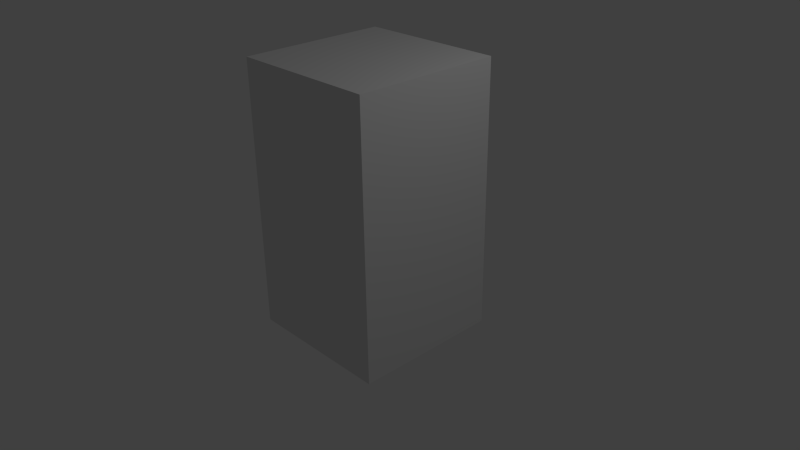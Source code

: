 # Source: box.blend  (saved by Blender 2.76.0; exported with 4.5.12 LTS)
import bpy
from mathutils import Matrix  # noqa: F401  (used for matrix-valued properties, if any)

bpy.ops.wm.read_factory_settings(use_empty=True)
scene = bpy.context.scene
scene.name = 'Scene'

# ---- collections
col_collection_1 = bpy.data.collections.new('Collection 1'); scene.collection.children.link(col_collection_1)
col_collection_3 = bpy.data.collections.new('Collection 3'); scene.collection.children.link(col_collection_3)

# ---- materials (node trees are filled in below, after node groups)
mat_material = bpy.data.materials.new('Material')
mat_material.alpha_threshold = 0.0
mat_material.use_transparent_shadow = False
mat_material.roughness = 0.5
mat_material.line_color = (0.0, 0.0, 0.0, 1.0)

# ---- material node trees

# ---- world
world_world = bpy.data.worlds.new('World'); scene.world = world_world
world_world.color = (0.05088, 0.05088, 0.05088)
world_world.use_sun_shadow = False
world_world.sun_shadow_jitter_overblur = 0.0
world_world.cycles.sampling_method = 'MANUAL'
world_world.cycles.sample_map_resolution = 256

# ---- cameras
cam_camera = bpy.data.cameras.new('Camera')
cam_camera.clip_end = 100.0
cam_camera.lens = 35.0
cam_camera.sensor_width = 32.0
cam_camera.sensor_height = 18.0
cam_camera.ortho_scale = 7.314
cam_camera.dof.focus_distance = 0.0
cam_camera.dof.aperture_fstop = 128.0

# ---- lights
light_lamp = bpy.data.lights.new('Lamp', 'POINT')
light_lamp.transmission_factor = 0.0
light_lamp.cutoff_distance = 30.0
light_lamp.energy = 100.0
light_lamp.shadow_buffer_clip_start = 1.001
light_lamp.shadow_soft_size = 0.1
light_lamp.shadow_maximum_resolution = 0.006
light_lamp.use_absolute_resolution = True
light_lamp.cycles.use_multiple_importance_sampling = False

# ---- meshes
me_cube = bpy.data.meshes.new('Cube')
me_cube.from_pydata([(1.0, 1.0, -1.0), (1.0, -1.0, -1.0), (-1.0, -1.0, -1.0), (-1.0, 1.0, -1.0), (1.0, 1.0, 2.592), (1.0, -1.0, 2.592), (-1.0, -1.0, 2.592), (-1.0, 1.0, 2.592), (1.0, 0.7143, -1.0), (1.0, 0.4286, -1.0), (1.0, 0.1429, -1.0), (1.0, -0.1429, -1.0), (1.0, -0.4286, -1.0), (1.0, -0.7143, -1.0), (0.7143, 1.0, -1.0), (0.4286, 1.0, -1.0), (0.1429, 1.0, -1.0), (-0.1429, 1.0, -1.0), (-0.4286, 1.0, -1.0), (-0.7143, 1.0, -1.0), (1.0, 1.0, -0.4868), (1.0, 1.0, 0.02638), (1.0, 1.0, 0.5396), (1.0, 1.0, 1.053), (1.0, 1.0, 1.566), (1.0, 1.0, 2.079), (0.7143, -1.0, -1.0), (0.4286, -1.0, -1.0), (0.1429, -1.0, -1.0), (-0.1429, -1.0, -1.0), (-0.4286, -1.0, -1.0), (-0.7143, -1.0, -1.0), (1.0, -1.0, -0.4868), (1.0, -1.0, 0.02638), (1.0, -1.0, 0.5396), (1.0, -1.0, 1.053), (1.0, -1.0, 1.566), (1.0, -1.0, 2.079), (-1.0, -0.7143, -1.0), (-1.0, -0.4286, -1.0), (-1.0, -0.1429, -1.0), (-1.0, 0.1429, -1.0), (-1.0, 0.4286, -1.0), (-1.0, 0.7143, -1.0), (-1.0, -1.0, -0.4868), (-1.0, -1.0, 0.02638), (-1.0, -1.0, 0.5396), (-1.0, -1.0, 1.053), (-1.0, -1.0, 1.566), (-1.0, -1.0, 2.079), (-1.0, 1.0, -0.4868), (-1.0, 1.0, 0.02638), (-1.0, 1.0, 0.5396), (-1.0, 1.0, 1.053), (-1.0, 1.0, 1.566), (-1.0, 1.0, 2.079), (1.0, 0.7143, 2.592), (1.0, 0.4286, 2.592), (1.0, 0.1429, 2.592), (1.0, -0.1429, 2.592), (1.0, -0.4286, 2.592), (1.0, -0.7143, 2.592), (0.7143, 1.0, 2.592), (0.4286, 1.0, 2.592), (0.1429, 1.0, 2.592), (-0.1429, 1.0, 2.592), (-0.4286, 1.0, 2.592), (-0.7143, 1.0, 2.592), (0.7143, -1.0, 2.592), (0.4286, -1.0, 2.592), (0.1429, -1.0, 2.592), (-0.1429, -1.0, 2.592), (-0.4286, -1.0, 2.592), (-0.7143, -1.0, 2.592), (-1.0, -0.7143, 2.592), (-1.0, -0.4286, 2.592), (-1.0, -0.1429, 2.592), (-1.0, 0.1429, 2.592), (-1.0, 0.4286, 2.592), (-1.0, 0.7143, 2.592), (0.7143, 1.0, 2.079), (0.4286, 1.0, 2.079), (0.1429, 1.0, 2.079), (-0.1429, 1.0, 2.079), (-0.4286, 1.0, 2.079), (-0.7143, 1.0, 2.079), (0.7143, 1.0, 1.566), (0.4286, 1.0, 1.566), (0.1429, 1.0, 1.566), (-0.1429, 1.0, 1.566), (-0.4286, 1.0, 1.566), (-0.7143, 1.0, 1.566), (0.7143, 1.0, 1.053), (0.4286, 1.0, 1.053), (0.1429, 1.0, 1.053), (-0.1429, 1.0, 1.053), (-0.4286, 1.0, 1.053), (-0.7143, 1.0, 1.053), (0.7143, 1.0, 0.5396), (0.4286, 1.0, 0.5396), (0.1429, 1.0, 0.5396), (-0.1429, 1.0, 0.5396), (-0.4286, 1.0, 0.5396), (-0.7143, 1.0, 0.5396), (0.7143, 1.0, 0.02638), (0.4286, 1.0, 0.02638), (0.1429, 1.0, 0.02638), (-0.1429, 1.0, 0.02638), (-0.4286, 1.0, 0.02638), (-0.7143, 1.0, 0.02638), (0.7143, 1.0, -0.4868), (0.4286, 1.0, -0.4868), (0.1429, 1.0, -0.4868), (-0.1429, 1.0, -0.4868), (-0.4286, 1.0, -0.4868), (-0.7143, 1.0, -0.4868), (-1.0, -0.7143, -0.4868), (-1.0, -0.4286, -0.4868), (-1.0, -0.1429, -0.4868), (-1.0, 0.1429, -0.4868), (-1.0, 0.4286, -0.4868), (-1.0, 0.7143, -0.4868), (-1.0, -0.7143, 0.02638), (-1.0, -0.4286, 0.02638), (-1.0, -0.1429, 0.02638), (-1.0, 0.1429, 0.02638), (-1.0, 0.4286, 0.02638), (-1.0, 0.7143, 0.02638), (-1.0, -0.7143, 0.5396), (-1.0, -0.4286, 0.5396), (-1.0, -0.1429, 0.5396), (-1.0, 0.1429, 0.5396), (-1.0, 0.4286, 0.5396), (-1.0, 0.7143, 0.5396), (-1.0, -0.7143, 1.053), (-1.0, -0.4286, 1.053), (-1.0, -0.1429, 1.053), (-1.0, 0.1429, 1.053), (-1.0, 0.4286, 1.053), (-1.0, 0.7143, 1.053), (-1.0, -0.7143, 1.566), (-1.0, -0.4286, 1.566), (-1.0, -0.1429, 1.566), (-1.0, 0.1429, 1.566), (-1.0, 0.4286, 1.566), (-1.0, 0.7143, 1.566), (-1.0, -0.7143, 2.079), (-1.0, -0.4286, 2.079), (-1.0, -0.1429, 2.079), (-1.0, 0.1429, 2.079), (-1.0, 0.4286, 2.079), (-1.0, 0.7143, 2.079), (0.7143, -1.0, -0.4868), (0.4286, -1.0, -0.4868), (0.1429, -1.0, -0.4868), (-0.1429, -1.0, -0.4868), (-0.4286, -1.0, -0.4868), (-0.7143, -1.0, -0.4868), (0.7143, -1.0, 0.02638), (0.4286, -1.0, 0.02638), (0.1429, -1.0, 0.02638), (-0.1429, -1.0, 0.02638), (-0.4286, -1.0, 0.02638), (-0.7143, -1.0, 0.02638), (0.7143, -1.0, 0.5396), (0.4286, -1.0, 0.5396), (0.1429, -1.0, 0.5396), (-0.1429, -1.0, 0.5396), (-0.4286, -1.0, 0.5396), (-0.7143, -1.0, 0.5396), (0.7143, -1.0, 1.053), (0.4286, -1.0, 1.053), (0.1429, -1.0, 1.053), (-0.1429, -1.0, 1.053), (-0.4286, -1.0, 1.053), (-0.7143, -1.0, 1.053), (0.7143, -1.0, 1.566), (0.4286, -1.0, 1.566), (0.1429, -1.0, 1.566), (-0.1429, -1.0, 1.566), (-0.4286, -1.0, 1.566), (-0.7143, -1.0, 1.566), (0.7143, -1.0, 2.079), (0.4286, -1.0, 2.079), (0.1429, -1.0, 2.079), (-0.1429, -1.0, 2.079), (-0.4286, -1.0, 2.079), (-0.7143, -1.0, 2.079), (1.0, 0.7143, -0.4868), (1.0, 0.4286, -0.4868), (1.0, 0.1429, -0.4868), (1.0, -0.1429, -0.4868), (1.0, -0.4286, -0.4868), (1.0, -0.7143, -0.4868), (1.0, 0.7143, 0.02638), (1.0, 0.4286, 0.02638), (1.0, 0.1429, 0.02638), (1.0, -0.1429, 0.02638), (1.0, -0.4286, 0.02638), (1.0, -0.7143, 0.02638), (1.0, 0.7143, 0.5396), (1.0, 0.4286, 0.5396), (1.0, 0.1429, 0.5396), (1.0, -0.1429, 0.5396), (1.0, -0.4286, 0.5396), (1.0, -0.7143, 0.5396), (1.0, 0.7143, 1.053), (1.0, 0.4286, 1.053), (1.0, 0.1429, 1.053), (1.0, -0.1429, 1.053), (1.0, -0.4286, 1.053), (1.0, -0.7143, 1.053), (1.0, 0.7143, 1.566), (1.0, 0.4286, 1.566), (1.0, 0.1429, 1.566), (1.0, -0.1429, 1.566), (1.0, -0.4286, 1.566), (1.0, -0.7143, 1.566), (1.0, 0.7143, 2.079), (1.0, 0.4286, 2.079), (1.0, 0.1429, 2.079), (1.0, -0.1429, 2.079), (1.0, -0.4286, 2.079), (1.0, -0.7143, 2.079), (0.7143, 0.7143, 2.592), (0.7143, 0.4286, 2.592), (0.7143, 0.1429, 2.592), (0.7143, -0.1429, 2.592), (0.7143, -0.4286, 2.592), (0.7143, -0.7143, 2.592), (0.4286, 0.7143, 2.592), (0.4286, 0.4286, 2.592), (0.4286, 0.1429, 2.592), (0.4286, -0.1429, 2.592), (0.4286, -0.4286, 2.592), (0.4286, -0.7143, 2.592), (0.1429, 0.7143, 2.592), (0.1429, 0.4286, 2.592), (0.1429, 0.1429, 2.592), (0.1429, -0.1429, 2.592), (0.1429, -0.4286, 2.592), (0.1429, -0.7143, 2.592), (-0.1429, 0.7143, 2.592), (-0.1429, 0.4286, 2.592), (-0.1429, 0.1429, 2.592), (-0.1429, -0.1429, 2.592), (-0.1429, -0.4286, 2.592), (-0.1429, -0.7143, 2.592), (-0.4286, 0.7143, 2.592), (-0.4286, 0.4286, 2.592), (-0.4286, 0.1429, 2.592), (-0.4286, -0.1429, 2.592), (-0.4286, -0.4286, 2.592), (-0.4286, -0.7143, 2.592), (-0.7143, 0.7143, 2.592), (-0.7143, 0.4286, 2.592), (-0.7143, 0.1429, 2.592), (-0.7143, -0.1429, 2.592), (-0.7143, -0.4286, 2.592), (-0.7143, -0.7143, 2.592), (0.7143, 0.7143, -1.0), (0.4286, 0.7143, -1.0), (0.1429, 0.7143, -1.0), (-0.1429, 0.7143, -1.0), (-0.4286, 0.7143, -1.0), (-0.7143, 0.7143, -1.0), (0.7143, 0.4286, -1.0), (0.4286, 0.4286, -1.0), (0.1429, 0.4286, -1.0), (-0.1429, 0.4286, -1.0), (-0.4286, 0.4286, -1.0), (-0.7143, 0.4286, -1.0), (0.7143, 0.1429, -1.0), (0.4286, 0.1429, -1.0), (0.1429, 0.1429, -1.0), (-0.1429, 0.1429, -1.0), (-0.4286, 0.1429, -1.0), (-0.7143, 0.1429, -1.0), (0.7143, -0.1429, -1.0), (0.4286, -0.1429, -1.0), (0.1429, -0.1429, -1.0), (-0.1429, -0.1429, -1.0), (-0.4286, -0.1429, -1.0), (-0.7143, -0.1429, -1.0), (0.7143, -0.4286, -1.0), (0.4286, -0.4286, -1.0), (0.1429, -0.4286, -1.0), (-0.1429, -0.4286, -1.0), (-0.4286, -0.4286, -1.0), (-0.7143, -0.4286, -1.0), (0.7143, -0.7143, -1.0), (0.4286, -0.7143, -1.0), (0.1429, -0.7143, -1.0), (-0.1429, -0.7143, -1.0), (-0.4286, -0.7143, -1.0), (-0.7143, -0.7143, -1.0)], [], [(31, 2, 38), (74, 6, 73), (61, 5, 37), (73, 6, 49), (79, 7, 55), (19, 3, 50), (67, 85, 55), (91, 54, 55), (97, 53, 54), (97, 103, 52), (103, 109, 51), (115, 50, 51), (25, 80, 62), (80, 81, 63), (81, 82, 64), (82, 83, 65), (83, 84, 66), (84, 85, 67), (24, 86, 80), (86, 87, 81), (87, 88, 82), (88, 89, 83), (89, 90, 84), (90, 91, 85), (23, 92, 86), (92, 93, 87), (93, 94, 88), (94, 95, 89), (95, 96, 90), (96, 97, 91), (22, 98, 92), (98, 99, 93), (99, 100, 94), (100, 101, 95), (95, 101, 102), (102, 103, 97), (21, 104, 98), (104, 105, 99), (105, 106, 100), (106, 107, 101), (107, 108, 102), (108, 109, 103), (20, 110, 104), (110, 111, 105), (105, 111, 112), (112, 113, 107), (113, 114, 108), (114, 115, 109), (0, 14, 110), (14, 15, 111), (15, 16, 112), (16, 17, 113), (17, 18, 114), (114, 18, 19), (121, 50, 3), (127, 51, 50), (133, 52, 51), (139, 53, 52), (145, 54, 53), (151, 55, 54), (44, 116, 38), (116, 117, 39), (117, 118, 40), (118, 119, 41), (119, 120, 42), (120, 121, 43), (44, 45, 122), (116, 122, 123), (123, 124, 118), (124, 125, 119), (119, 125, 126), (126, 127, 121), (46, 128, 122), (128, 129, 123), (129, 130, 124), (130, 131, 125), (131, 132, 126), (132, 133, 127), (47, 134, 128), (134, 135, 129), (135, 136, 130), (136, 137, 131), (137, 138, 132), (138, 139, 133), (48, 140, 134), (140, 141, 135), (141, 142, 136), (142, 143, 137), (143, 144, 138), (138, 144, 145), (49, 146, 140), (146, 147, 141), (147, 148, 142), (148, 149, 143), (149, 150, 144), (144, 150, 151), (6, 74, 146), (74, 75, 147), (75, 76, 148), (76, 77, 149), (77, 78, 150), (78, 79, 151), (157, 44, 2), (163, 45, 44), (169, 46, 45), (175, 47, 46), (181, 48, 47), (187, 49, 48), (32, 152, 26), (152, 153, 27), (153, 154, 28), (154, 155, 29), (155, 156, 30), (156, 157, 31), (33, 158, 152), (158, 159, 153), (159, 160, 154), (160, 161, 155), (161, 162, 156), (162, 163, 157), (34, 164, 158), (164, 165, 159), (165, 166, 160), (166, 167, 161), (167, 168, 162), (168, 169, 163), (35, 170, 164), (170, 171, 165), (171, 172, 166), (172, 173, 167), (173, 174, 168), (174, 175, 169), (36, 176, 170), (176, 177, 171), (177, 178, 172), (178, 179, 173), (179, 180, 174), (180, 181, 175), (37, 182, 176), (182, 183, 177), (183, 184, 178), (184, 185, 179), (185, 186, 180), (186, 187, 181), (5, 68, 182), (68, 69, 183), (69, 70, 184), (70, 71, 185), (71, 72, 186), (72, 73, 187), (193, 32, 1), (199, 33, 32), (205, 34, 33), (211, 35, 34), (217, 36, 35), (223, 37, 36), (20, 188, 8), (188, 189, 9), (189, 190, 10), (190, 191, 11), (191, 192, 12), (192, 193, 13), (21, 194, 188), (194, 195, 189), (195, 196, 190), (196, 197, 191), (197, 198, 192), (198, 199, 193), (22, 200, 194), (200, 201, 195), (201, 202, 196), (202, 203, 197), (203, 204, 198), (204, 205, 199), (23, 206, 200), (206, 207, 201), (207, 208, 202), (208, 209, 203), (209, 210, 204), (210, 211, 205), (24, 212, 206), (212, 213, 207), (213, 214, 208), (214, 215, 209), (215, 216, 210), (216, 217, 211), (25, 218, 212), (218, 219, 213), (219, 220, 214), (220, 221, 215), (221, 222, 216), (222, 223, 217), (4, 56, 218), (56, 57, 219), (57, 58, 220), (58, 59, 221), (59, 60, 222), (60, 61, 223), (229, 68, 5), (235, 69, 68), (241, 70, 69), (247, 71, 70), (247, 253, 72), (253, 259, 73), (62, 224, 56), (224, 225, 57), (225, 226, 58), (226, 227, 59), (227, 228, 60), (228, 229, 61), (63, 230, 224), (230, 231, 225), (231, 232, 226), (232, 233, 227), (233, 234, 228), (234, 235, 229), (64, 236, 230), (236, 237, 231), (237, 238, 232), (232, 238, 239), (239, 240, 234), (240, 241, 235), (64, 65, 242), (236, 242, 243), (243, 244, 238), (244, 245, 239), (245, 246, 240), (246, 247, 241), (66, 248, 242), (248, 249, 243), (249, 250, 244), (250, 251, 245), (251, 252, 246), (252, 253, 247), (67, 254, 248), (254, 255, 249), (255, 256, 250), (250, 256, 257), (251, 257, 258), (252, 258, 259), (67, 7, 79), (254, 79, 78), (255, 78, 77), (256, 77, 76), (257, 76, 75), (258, 75, 74), (19, 265, 43), (265, 271, 42), (277, 41, 42), (283, 40, 41), (283, 289, 39), (295, 38, 39), (0, 8, 260), (260, 261, 15), (15, 261, 262), (16, 262, 263), (263, 264, 18), (264, 265, 19), (9, 266, 260), (260, 266, 267), (267, 268, 262), (268, 269, 263), (269, 270, 264), (264, 270, 271), (10, 272, 266), (272, 273, 267), (273, 274, 268), (274, 275, 269), (275, 276, 270), (276, 277, 271), (11, 278, 272), (278, 279, 273), (273, 279, 280), (280, 281, 275), (275, 281, 282), (276, 282, 283), (12, 284, 278), (284, 285, 279), (285, 286, 280), (286, 287, 281), (287, 288, 282), (288, 289, 283), (12, 13, 290), (284, 290, 291), (291, 292, 286), (292, 293, 287), (293, 294, 288), (294, 295, 289), (1, 26, 290), (290, 26, 27), (27, 28, 292), (28, 29, 293), (29, 30, 294), (30, 31, 295), (295, 31, 38), (259, 74, 73), (223, 61, 37), (187, 73, 49), (151, 79, 55), (115, 19, 50), (7, 67, 55), (85, 91, 55), (91, 97, 54), (53, 97, 52), (52, 103, 51), (109, 115, 51), (4, 25, 62), (62, 80, 63), (63, 81, 64), (64, 82, 65), (65, 83, 66), (66, 84, 67), (25, 24, 80), (80, 86, 81), (81, 87, 82), (82, 88, 83), (83, 89, 84), (84, 90, 85), (24, 23, 86), (86, 92, 87), (87, 93, 88), (88, 94, 89), (89, 95, 90), (90, 96, 91), (23, 22, 92), (92, 98, 93), (93, 99, 94), (94, 100, 95), (96, 95, 102), (96, 102, 97), (22, 21, 98), (98, 104, 99), (99, 105, 100), (100, 106, 101), (101, 107, 102), (102, 108, 103), (21, 20, 104), (104, 110, 105), (106, 105, 112), (106, 112, 107), (107, 113, 108), (108, 114, 109), (20, 0, 110), (110, 14, 111), (111, 15, 112), (112, 16, 113), (113, 17, 114), (115, 114, 19), (43, 121, 3), (121, 127, 50), (127, 133, 51), (133, 139, 52), (139, 145, 53), (145, 151, 54), (2, 44, 38), (38, 116, 39), (39, 117, 40), (40, 118, 41), (41, 119, 42), (42, 120, 43), (116, 44, 122), (117, 116, 123), (117, 123, 118), (118, 124, 119), (120, 119, 126), (120, 126, 121), (45, 46, 122), (122, 128, 123), (123, 129, 124), (124, 130, 125), (125, 131, 126), (126, 132, 127), (46, 47, 128), (128, 134, 129), (129, 135, 130), (130, 136, 131), (131, 137, 132), (132, 138, 133), (47, 48, 134), (134, 140, 135), (135, 141, 136), (136, 142, 137), (137, 143, 138), (139, 138, 145), (48, 49, 140), (140, 146, 141), (141, 147, 142), (142, 148, 143), (143, 149, 144), (145, 144, 151), (49, 6, 146), (146, 74, 147), (147, 75, 148), (148, 76, 149), (149, 77, 150), (150, 78, 151), (31, 157, 2), (157, 163, 44), (163, 169, 45), (169, 175, 46), (175, 181, 47), (181, 187, 48), (1, 32, 26), (26, 152, 27), (27, 153, 28), (28, 154, 29), (29, 155, 30), (30, 156, 31), (32, 33, 152), (152, 158, 153), (153, 159, 154), (154, 160, 155), (155, 161, 156), (156, 162, 157), (33, 34, 158), (158, 164, 159), (159, 165, 160), (160, 166, 161), (161, 167, 162), (162, 168, 163), (34, 35, 164), (164, 170, 165), (165, 171, 166), (166, 172, 167), (167, 173, 168), (168, 174, 169), (35, 36, 170), (170, 176, 171), (171, 177, 172), (172, 178, 173), (173, 179, 174), (174, 180, 175), (36, 37, 176), (176, 182, 177), (177, 183, 178), (178, 184, 179), (179, 185, 180), (180, 186, 181), (37, 5, 182), (182, 68, 183), (183, 69, 184), (184, 70, 185), (185, 71, 186), (186, 72, 187), (13, 193, 1), (193, 199, 32), (199, 205, 33), (205, 211, 34), (211, 217, 35), (217, 223, 36), (0, 20, 8), (8, 188, 9), (9, 189, 10), (10, 190, 11), (11, 191, 12), (12, 192, 13), (20, 21, 188), (188, 194, 189), (189, 195, 190), (190, 196, 191), (191, 197, 192), (192, 198, 193), (21, 22, 194), (194, 200, 195), (195, 201, 196), (196, 202, 197), (197, 203, 198), (198, 204, 199), (22, 23, 200), (200, 206, 201), (201, 207, 202), (202, 208, 203), (203, 209, 204), (204, 210, 205), (23, 24, 206), (206, 212, 207), (207, 213, 208), (208, 214, 209), (209, 215, 210), (210, 216, 211), (24, 25, 212), (212, 218, 213), (213, 219, 214), (214, 220, 215), (215, 221, 216), (216, 222, 217), (25, 4, 218), (218, 56, 219), (219, 57, 220), (220, 58, 221), (221, 59, 222), (222, 60, 223), (61, 229, 5), (229, 235, 68), (235, 241, 69), (241, 247, 70), (71, 247, 72), (72, 253, 73), (4, 62, 56), (56, 224, 57), (57, 225, 58), (58, 226, 59), (59, 227, 60), (60, 228, 61), (62, 63, 224), (224, 230, 225), (225, 231, 226), (226, 232, 227), (227, 233, 228), (228, 234, 229), (63, 64, 230), (230, 236, 231), (231, 237, 232), (233, 232, 239), (233, 239, 234), (234, 240, 235), (236, 64, 242), (237, 236, 243), (237, 243, 238), (238, 244, 239), (239, 245, 240), (240, 246, 241), (65, 66, 242), (242, 248, 243), (243, 249, 244), (244, 250, 245), (245, 251, 246), (246, 252, 247), (66, 67, 248), (248, 254, 249), (249, 255, 250), (251, 250, 257), (252, 251, 258), (253, 252, 259), (254, 67, 79), (255, 254, 78), (256, 255, 77), (257, 256, 76), (258, 257, 75), (259, 258, 74), (3, 19, 43), (43, 265, 42), (271, 277, 42), (277, 283, 41), (40, 283, 39), (289, 295, 39), (14, 0, 260), (14, 260, 15), (16, 15, 262), (17, 16, 263), (17, 263, 18), (18, 264, 19), (8, 9, 260), (261, 260, 267), (261, 267, 262), (262, 268, 263), (263, 269, 264), (265, 264, 271), (9, 10, 266), (266, 272, 267), (267, 273, 268), (268, 274, 269), (269, 275, 270), (270, 276, 271), (10, 11, 272), (272, 278, 273), (274, 273, 280), (274, 280, 275), (276, 275, 282), (277, 276, 283), (11, 12, 278), (278, 284, 279), (279, 285, 280), (280, 286, 281), (281, 287, 282), (282, 288, 283), (284, 12, 290), (285, 284, 291), (285, 291, 286), (286, 292, 287), (287, 293, 288), (288, 294, 289), (13, 1, 290), (291, 290, 27), (291, 27, 292), (292, 28, 293), (293, 29, 294), (294, 30, 295)])
me_cube.materials.append(mat_material)
me_cube.use_remesh_preserve_volume = False
me_cube.use_remesh_preserve_attributes = False
me_cube.use_mirror_vertex_groups = False
me_cube.update()
arm_armature = bpy.data.armatures.new('Armature')  # bones are not reproduced

# ---- objects
ob_cube = bpy.data.objects.new('Cube', me_cube)
ob_lamp = bpy.data.objects.new('Lamp', light_lamp)
ob_camera = bpy.data.objects.new('Camera', cam_camera)
ob_armature = bpy.data.objects.new('Armature', arm_armature)

# ---- transforms, parenting, visibility, modifiers, constraints
ob_cube.parent = ob_armature
ob_cube.matrix_parent_inverse = Matrix(((1.0, 0.0, 0.0, 0.0), (0.0, 1.0, 0.0, 0.0), (0.0, 0.0, 1.0, 0.941), (0.0, 0.0, 0.0, 1.0)))
ob_cube.location = (0.0, 0.0, 0.0)
ob_cube.lock_rotations_4d = False
ob_cube.empty_display_type = 'ARROWS'
ob_cube.lineart.crease_threshold = 0.0
_vg = ob_cube.vertex_groups.new(name='Bone')
for _i, _w in zip([0, 1, 2, 3, 8, 9, 10, 11, 12, 13, 14, 15, 16, 17, 18, 19, 20, 21, 22, 23, 24, 25, 26, 27, 28, 29, 30, 31, 32, 33, 34, 35, 36, 37, 38, 39, 40, 41, 42, 43, 44, 45, 46, 47, 48, 49, 50, 51, 52, 53, 54, 55, 80, 85, 86, 87, 88, 89, 90, 91, 92, 93, 94, 95, 96, 97, 98, 99, 100, 101, 102, 103, 104, 105, 106, 107, 108, 109, 110, 111, 112, 113, 114, 115, 116, 117, 118, 119, 120, 121, 122, 123, 124, 125, 126, 127, 128, 129, 130, 131, 132, 133, 134, 135, 136, 137, 138, 139, 140, 141, 142, 143, 144, 145, 146, 151, 152, 153, 154, 155, 156, 157, 158, 159, 160, 161, 162, 163, 164, 165, 166, 167, 168, 169, 170, 171, 172, 173, 174, 175, 176, 177, 178, 179, 180, 181, 182, 187, 188, 189, 190, 191, 192, 193, 194, 195, 196, 197, 198, 199, 200, 201, 202, 203, 204, 205, 206, 207, 208, 209, 210, 211, 212, 213, 214, 215, 216, 217, 218, 223, 260, 261, 262, 263, 264, 265, 266, 267, 268, 269, 270, 271, 272, 273, 274, 275, 276, 277, 278, 279, 280, 281, 282, 283, 284, 285, 286, 287, 288, 289, 290, 291, 292, 293, 294, 295], [0.91, 0.9097, 0.9102, 0.91, 0.9176, 0.9268, 0.9331, 0.9329, 0.9261, 0.9173, 0.9175, 0.9263, 0.9331, 0.9336, 0.9259, 0.9168, 0.8494, 0.6808, 0.313, 0.1393, 0.06157, 0.00682, 0.9172, 0.9261, 0.9329, 0.933, 0.9265, 0.9171, 0.8492, 0.6807, 0.313, 0.1393, 0.06157, 0.006896, 0.917, 0.9262, 0.9336, 0.933, 0.926, 0.9168, 0.849, 0.6801, 0.3128, 0.1392, 0.06155, 0.006868, 0.8492, 0.6804, 0.313, 0.1395, 0.06163, 0.006917, 0.004788, 0.004829, 0.05969, 0.05487, 0.05108, 0.05108, 0.05489, 0.05973, 0.1358, 0.1265, 0.1191, 0.1191, 0.1265, 0.1359, 0.3085, 0.2956, 0.2853, 0.2853, 0.2956, 0.3085, 0.6856, 0.6991, 0.71, 0.7099, 0.699, 0.6854, 0.8538, 0.8645, 0.8729, 0.8729, 0.8644, 0.8535, 0.8535, 0.8644, 0.8729, 0.8729, 0.8644, 0.8535, 0.6852, 0.6989, 0.7099, 0.7099, 0.699, 0.6854, 0.3084, 0.2956, 0.2852, 0.2853, 0.2956, 0.3085, 0.1357, 0.1265, 0.1191, 0.1191, 0.1265, 0.1359, 0.05968, 0.05486, 0.05107, 0.05108, 0.05489, 0.05974, 0.00484, 0.004845, 0.8537, 0.8644, 0.8728, 0.8728, 0.8644, 0.8535, 0.6855, 0.6991, 0.7099, 0.7099, 0.699, 0.6852, 0.3085, 0.2956, 0.2853, 0.2852, 0.2956, 0.3084, 0.1358, 0.1265, 0.1191, 0.1191, 0.1264, 0.1357, 0.05969, 0.05486, 0.05106, 0.05106, 0.05485, 0.05968, 0.004825, 0.004813, 0.8538, 0.8646, 0.873, 0.8729, 0.8644, 0.8537, 0.6856, 0.6991, 0.71, 0.71, 0.6991, 0.6855, 0.3085, 0.2956, 0.2853, 0.2853, 0.2956, 0.3085, 0.1358, 0.1265, 0.1191, 0.1191, 0.1265, 0.1358, 0.05969, 0.05487, 0.05107, 0.05107, 0.05487, 0.0597, 0.004782, 0.004838, 0.9329, 0.9453, 0.9531, 0.9531, 0.945, 0.9324, 0.9454, 0.9615, 0.9725, 0.9724, 0.9613, 0.945, 0.9531, 0.9725, 0.989, 0.989, 0.9724, 0.953, 0.953, 0.9724, 0.989, 0.989, 0.9725, 0.9532, 0.9451, 0.9613, 0.9724, 0.9724, 0.9614, 0.9452, 0.9327, 0.9451, 0.9529, 0.953, 0.9452, 0.9326]): _vg.add([_i], _w, 'REPLACE')
_vg = ob_cube.vertex_groups.new(name='Bone.001')
for _i, _w in zip([0, 1, 2, 3, 4, 5, 6, 7, 8, 9, 10, 11, 12, 13, 14, 15, 16, 17, 18, 19, 20, 21, 22, 23, 24, 25, 26, 27, 28, 29, 30, 31, 32, 33, 34, 35, 36, 37, 38, 39, 40, 41, 42, 43, 44, 45, 46, 47, 48, 49, 50, 51, 52, 53, 54, 55, 56, 57, 58, 59, 60, 61, 62, 63, 64, 65, 66, 67, 68, 69, 70, 71, 72, 73, 74, 75, 76, 77, 78, 79, 80, 81, 82, 83, 84, 85, 86, 87, 88, 89, 90, 91, 92, 93, 94, 95, 96, 97, 98, 99, 100, 101, 102, 103, 104, 105, 106, 107, 108, 109, 110, 111, 112, 113, 114, 115, 116, 117, 118, 119, 120, 121, 122, 123, 124, 125, 126, 127, 128, 129, 130, 131, 132, 133, 134, 135, 136, 137, 138, 139, 140, 141, 142, 143, 144, 145, 146, 147, 148, 149, 150, 151, 152, 153, 154, 155, 156, 157, 158, 159, 160, 161, 162, 163, 164, 165, 166, 167, 168, 169, 170, 171, 172, 173, 174, 175, 176, 177, 178, 179, 180, 181, 182, 183, 184, 185, 186, 187, 188, 189, 190, 191, 192, 193, 194, 195, 196, 197, 198, 199, 200, 201, 202, 203, 204, 205, 206, 207, 208, 209, 210, 211, 212, 213, 214, 215, 216, 217, 218, 219, 220, 221, 222, 223, 224, 225, 226, 227, 228, 229, 230, 231, 232, 233, 234, 235, 236, 237, 238, 239, 240, 241, 242, 243, 244, 245, 246, 247, 248, 249, 250, 251, 252, 253, 254, 255, 256, 257, 258, 259, 260, 261, 262, 263, 264, 265, 266, 267, 270, 271, 272, 277, 278, 283, 284, 285, 288, 289, 290, 291, 292, 293, 294, 295], [0.07347, 0.07368, 0.07333, 0.07345, 0.1258, 0.1272, 0.1266, 0.1261, 0.0673, 0.05989, 0.05482, 0.05497, 0.06049, 0.0676, 0.06744, 0.06034, 0.05479, 0.05443, 0.06061, 0.06798, 0.1227, 0.2586, 0.5498, 0.5526, 0.269, 0.1479, 0.06761, 0.06051, 0.05503, 0.05493, 0.06012, 0.06776, 0.1228, 0.2586, 0.5499, 0.5527, 0.2691, 0.1482, 0.06784, 0.06037, 0.05438, 0.05487, 0.06059, 0.06797, 0.123, 0.2591, 0.55, 0.5527, 0.2691, 0.1482, 0.1228, 0.2588, 0.5497, 0.5518, 0.2688, 0.148, 0.1288, 0.1188, 0.1027, 0.1027, 0.1191, 0.1294, 0.1289, 0.119, 0.1032, 0.1016, 0.1184, 0.1287, 0.1293, 0.1188, 0.1022, 0.1013, 0.1187, 0.1297, 0.1299, 0.1193, 0.1028, 0.1027, 0.1188, 0.1289, 0.1446, 0.1345, 0.1256, 0.1254, 0.1343, 0.1446, 0.2658, 0.2561, 0.2482, 0.2482, 0.256, 0.2657, 0.5605, 0.5822, 0.5996, 0.5995, 0.582, 0.5601, 0.5577, 0.5797, 0.5973, 0.5973, 0.5797, 0.5577, 0.2556, 0.2468, 0.2397, 0.2397, 0.2469, 0.2558, 0.1193, 0.111, 0.1044, 0.1044, 0.111, 0.1195, 0.1195, 0.1111, 0.1044, 0.1045, 0.1111, 0.1195, 0.2559, 0.247, 0.2398, 0.2398, 0.2469, 0.2558, 0.5579, 0.5798, 0.5973, 0.5973, 0.5797, 0.5577, 0.5605, 0.5823, 0.5996, 0.5995, 0.5821, 0.5601, 0.2659, 0.2562, 0.2483, 0.2483, 0.2561, 0.2657, 0.1449, 0.1346, 0.1257, 0.1256, 0.1345, 0.1447, 0.1194, 0.1111, 0.1045, 0.1045, 0.1111, 0.1195, 0.2557, 0.2469, 0.2398, 0.2398, 0.247, 0.2559, 0.5578, 0.5798, 0.5974, 0.5974, 0.5798, 0.5579, 0.5605, 0.5823, 0.5996, 0.5996, 0.5823, 0.5605, 0.2659, 0.2562, 0.2483, 0.2483, 0.2562, 0.2659, 0.1448, 0.1345, 0.1255, 0.1254, 0.1344, 0.1448, 0.1193, 0.1109, 0.1044, 0.1045, 0.111, 0.1194, 0.2556, 0.2468, 0.2397, 0.2397, 0.2469, 0.2557, 0.5578, 0.5798, 0.5973, 0.5973, 0.5798, 0.5578, 0.5605, 0.5822, 0.5996, 0.5996, 0.5823, 0.5605, 0.2658, 0.2562, 0.2483, 0.2483, 0.2562, 0.2659, 0.1446, 0.1345, 0.1256, 0.1256, 0.1346, 0.1449, 0.1628, 0.1507, 0.1013, 0.1013, 0.1509, 0.1631, 0.1508, 0.1027, 0.06742, 0.06743, 0.1028, 0.1507, 0.1013, 0.06741, 0.008271, 0.008257, 0.06734, 0.101, 0.1009, 0.06731, 0.008239, 0.008251, 0.06732, 0.1009, 0.1505, 0.1026, 0.0674, 0.06744, 0.1028, 0.1507, 0.1627, 0.1507, 0.1013, 0.1014, 0.151, 0.1634, 0.05481, 0.03954, 0.0268, 0.02674, 0.03992, 0.05524, 0.03933, 0.01307, 0.01334, 0.03996, 0.02683, 0.02695, 0.02699, 0.02669, 0.03982, 0.01331, 0.0132, 0.03969, 0.05503, 0.03985, 0.02708, 0.02699, 0.03964, 0.05508]): _vg.add([_i], _w, 'REPLACE')
_vg = ob_cube.vertex_groups.new(name='Bone.002')
for _i, _w in zip([4, 5, 6, 7, 20, 21, 22, 23, 24, 25, 32, 33, 34, 35, 36, 37, 44, 45, 46, 47, 48, 49, 50, 51, 52, 53, 54, 55, 56, 57, 58, 59, 60, 61, 62, 63, 64, 65, 66, 67, 68, 69, 70, 71, 72, 73, 74, 75, 76, 77, 78, 79, 80, 81, 82, 83, 84, 85, 86, 87, 88, 89, 90, 91, 92, 93, 94, 95, 96, 97, 98, 99, 100, 101, 102, 103, 104, 105, 106, 107, 108, 109, 110, 115, 116, 121, 122, 123, 124, 125, 126, 127, 128, 129, 130, 131, 132, 133, 134, 135, 136, 137, 138, 139, 140, 141, 142, 143, 144, 145, 146, 147, 148, 149, 150, 151, 152, 157, 158, 159, 160, 161, 162, 163, 164, 165, 166, 167, 168, 169, 170, 171, 172, 173, 174, 175, 176, 177, 178, 179, 180, 181, 182, 183, 184, 185, 186, 187, 188, 193, 194, 195, 196, 197, 198, 199, 200, 201, 202, 203, 204, 205, 206, 207, 208, 209, 210, 211, 212, 213, 214, 215, 216, 217, 218, 219, 220, 221, 222, 223, 224, 225, 226, 227, 228, 229, 230, 231, 232, 233, 234, 235, 236, 237, 238, 239, 240, 241, 242, 243, 244, 245, 246, 247, 248, 249, 250, 251, 252, 253, 254, 255, 256, 257, 258, 259], [0.8574, 0.8558, 0.8565, 0.8571, 0.005888, 0.06062, 0.1371, 0.3081, 0.6694, 0.8237, 0.005926, 0.06062, 0.1371, 0.3081, 0.6693, 0.8233, 0.006013, 0.06074, 0.1372, 0.3081, 0.6693, 0.8234, 0.006006, 0.06074, 0.1373, 0.3087, 0.6695, 0.8236, 0.8557, 0.8676, 0.885, 0.8849, 0.8673, 0.8551, 0.8557, 0.8673, 0.8843, 0.8862, 0.868, 0.8558, 0.8552, 0.8675, 0.8855, 0.8864, 0.8677, 0.8547, 0.8545, 0.867, 0.8848, 0.8849, 0.8675, 0.8556, 0.828, 0.8406, 0.8514, 0.8516, 0.8408, 0.828, 0.6745, 0.689, 0.7007, 0.7007, 0.6891, 0.6746, 0.3038, 0.2913, 0.2813, 0.2814, 0.2914, 0.304, 0.1337, 0.1246, 0.1174, 0.1174, 0.1247, 0.1338, 0.05878, 0.05404, 0.05032, 0.05033, 0.05408, 0.05885, 0.003875, 0.003987, 0.003969, 0.00399, 0.05884, 0.05407, 0.05033, 0.05034, 0.05409, 0.05886, 0.1337, 0.1246, 0.1174, 0.1174, 0.1247, 0.1338, 0.3037, 0.2913, 0.2813, 0.2813, 0.2914, 0.304, 0.6744, 0.6889, 0.7006, 0.7007, 0.689, 0.6746, 0.8276, 0.8404, 0.8513, 0.8514, 0.8406, 0.8279, 0.003906, 0.003959, 0.05878, 0.05404, 0.05031, 0.05032, 0.05406, 0.05883, 0.1337, 0.1246, 0.1174, 0.1174, 0.1246, 0.1337, 0.3037, 0.2913, 0.2813, 0.2813, 0.2913, 0.3037, 0.6744, 0.689, 0.7007, 0.7007, 0.689, 0.6744, 0.8278, 0.8406, 0.8515, 0.8516, 0.8406, 0.8278, 0.003852, 0.0039, 0.05877, 0.05403, 0.0503, 0.0503, 0.05403, 0.05877, 0.1337, 0.1246, 0.1174, 0.1174, 0.1246, 0.1337, 0.3038, 0.2913, 0.2813, 0.2813, 0.2913, 0.3037, 0.6745, 0.689, 0.7006, 0.7006, 0.6889, 0.6744, 0.828, 0.8406, 0.8514, 0.8513, 0.8405, 0.8277, 0.8247, 0.8391, 0.8899, 0.8899, 0.8389, 0.8243, 0.839, 0.8899, 0.9272, 0.9272, 0.8899, 0.839, 0.8898, 0.9273, 0.9686, 0.9686, 0.9273, 0.8902, 0.8903, 0.9274, 0.9686, 0.9686, 0.9274, 0.8904, 0.8393, 0.89, 0.9273, 0.9272, 0.8899, 0.839, 0.8248, 0.8391, 0.8899, 0.8898, 0.8387, 0.8241]): _vg.add([_i], _w, 'REPLACE')
_m = ob_cube.modifiers.new('Armature', 'ARMATURE')
_m.object = ob_armature
ob_lamp.location = (4.076, 1.005, 5.904)
ob_lamp.rotation_euler = (0.6503, 0.05522, 1.866)
ob_lamp.lock_rotations_4d = False
ob_lamp.empty_display_type = 'ARROWS'
ob_lamp.color = (0.0, 0.0, 0.0, 0.0)
ob_lamp.lineart.crease_threshold = 0.0
ob_camera.location = (7.481, -6.508, 5.344)
ob_camera.rotation_euler = (1.109, 0.01082, 0.8149)
ob_camera.lock_rotations_4d = False
ob_camera.empty_display_type = 'ARROWS'
ob_camera.color = (0.0, 0.0, 0.0, 0.0)
ob_camera.display_type = 'WIRE'
ob_camera.lineart.crease_threshold = 0.0
ob_armature.location = (0.0, 0.0, -0.941)
ob_armature.show_in_front = True
ob_armature.lineart.crease_threshold = 0.0

# ---- collection membership
col_collection_1.objects.link(ob_cube)
col_collection_1.objects.link(ob_lamp)
col_collection_1.objects.link(ob_camera)
col_collection_3.objects.link(ob_armature)

# ---- scene / render settings (as saved in the file)
scene.camera = ob_camera
scene.frame_start = 0; scene.frame_end = 60; scene.frame_set(0)
scene.render.engine = 'BLENDER_EEVEE_NEXT'
scene.render.resolution_percentage = 50
scene.render.dither_intensity = 0.0
scene.cycles.use_denoising = False
scene.cycles.samples = 10
scene.cycles.sampling_pattern = 'TABULATED_SOBOL'
scene.cycles.light_sampling_threshold = 0.0
scene.cycles.use_adaptive_sampling = False
scene.cycles.use_light_tree = False
scene.cycles.blur_glossy = 0.0
scene.cycles.pixel_filter_type = 'GAUSSIAN'
scene.cycles.sample_clamp_indirect = 0.0
scene.view_settings.view_transform = 'Standard'
bpy.context.view_layer.update()
